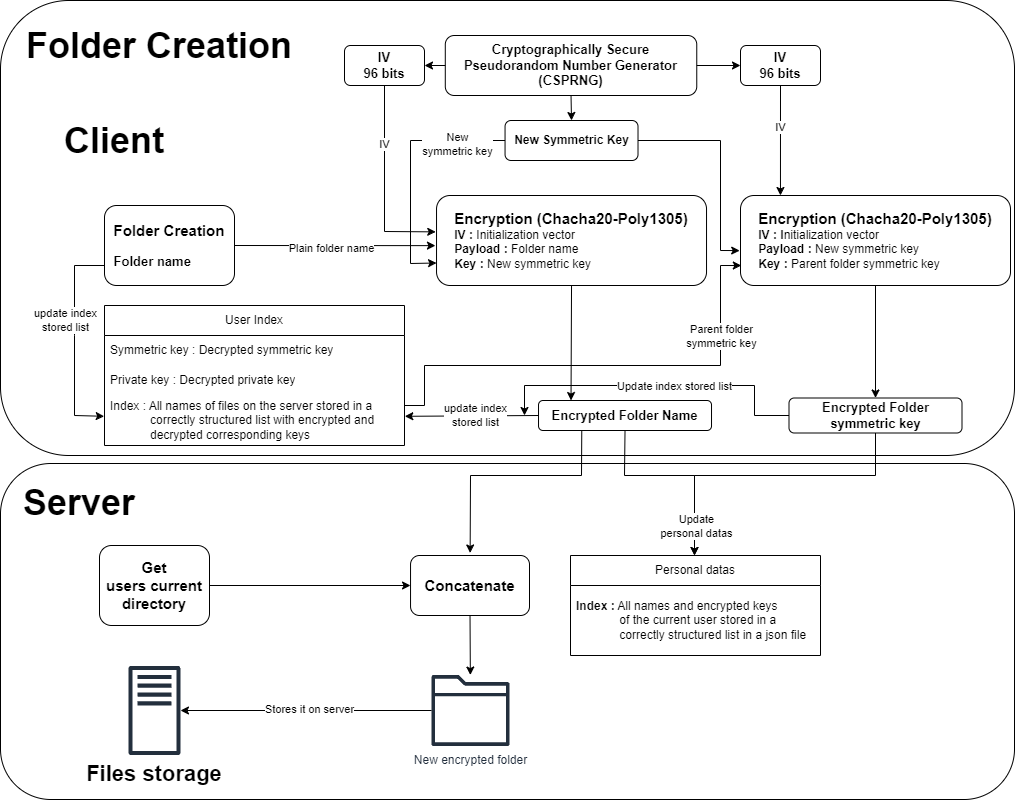

The diagram above was exported from draw.io. Its source (the exported page's mxGraphModel, read from the mxfile embedded in the PNG):
<mxGraphModel dx="2220" dy="758" grid="1" gridSize="10" guides="1" tooltips="1" connect="1" arrows="1" fold="1" page="1" pageScale="1" pageWidth="827" pageHeight="1169" math="0" shadow="0">
  <root>
    <mxCell id="0" />
    <mxCell id="1" parent="0" />
    <mxCell id="8CBNHtmxUwionQz0waiq-30" value="" style="rounded=1;whiteSpace=wrap;html=1;" parent="1" vertex="1">
      <mxGeometry x="-24" y="45" width="1014" height="455" as="geometry" />
    </mxCell>
    <mxCell id="8CBNHtmxUwionQz0waiq-29" value="" style="rounded=1;whiteSpace=wrap;html=1;" parent="1" vertex="1">
      <mxGeometry x="-24" y="508" width="1014" height="336" as="geometry" />
    </mxCell>
    <mxCell id="1B5xHbmywREFt7iUBoCK-3" value="&lt;b style=&quot;text-align: left; background-color: initial; font-size: 15px;&quot;&gt;Folder Creation&lt;br&gt;&lt;/b&gt;&lt;br&gt;&lt;font style=&quot;&quot;&gt;&lt;b style=&quot;&quot;&gt;&lt;div style=&quot;font-size: 13px; text-align: left;&quot;&gt;Folder name&lt;/div&gt;&lt;/b&gt;&lt;/font&gt;" style="rounded=1;whiteSpace=wrap;html=1;" parent="1" vertex="1">
      <mxGeometry x="80" y="250" width="130" height="80" as="geometry" />
    </mxCell>
    <mxCell id="a5IcwPBRNEJH4zUZ79K2-10" value="&lt;font style=&quot;font-size: 36px;&quot;&gt;Folder Creation&lt;br&gt;&lt;/font&gt;" style="text;html=1;strokeColor=none;fillColor=none;align=center;verticalAlign=middle;whiteSpace=wrap;rounded=0;fontSize=20;fontStyle=1" parent="1" vertex="1">
      <mxGeometry y="50" width="270" height="80" as="geometry" />
    </mxCell>
    <mxCell id="a5IcwPBRNEJH4zUZ79K2-11" value="&lt;font style=&quot;font-size: 36px;&quot;&gt;Client&lt;/font&gt;" style="text;html=1;strokeColor=none;fillColor=none;align=center;verticalAlign=middle;whiteSpace=wrap;rounded=0;fontSize=20;fontStyle=1" parent="1" vertex="1">
      <mxGeometry x="40" y="170" width="100" height="30" as="geometry" />
    </mxCell>
    <mxCell id="a5IcwPBRNEJH4zUZ79K2-22" value="&lt;font style=&quot;font-size: 36px;&quot;&gt;Server&lt;/font&gt;" style="text;html=1;strokeColor=none;fillColor=none;align=center;verticalAlign=middle;whiteSpace=wrap;rounded=0;fontSize=20;fontStyle=1" parent="1" vertex="1">
      <mxGeometry y="530" width="110" height="34" as="geometry" />
    </mxCell>
    <mxCell id="Rte2lemgQ0nCztG-6bOp-1" value="User Index" style="swimlane;fontStyle=0;childLayout=stackLayout;horizontal=1;startSize=30;horizontalStack=0;resizeParent=1;resizeParentMax=0;resizeLast=0;collapsible=1;marginBottom=0;whiteSpace=wrap;html=1;" parent="1" vertex="1">
      <mxGeometry x="80" y="350" width="300" height="140" as="geometry">
        <mxRectangle x="1220" y="665" width="100" height="30" as="alternateBounds" />
      </mxGeometry>
    </mxCell>
    <mxCell id="Rte2lemgQ0nCztG-6bOp-3" value="Symmetric key : Decrypted symmetric key" style="text;strokeColor=none;fillColor=none;align=left;verticalAlign=middle;spacingLeft=4;spacingRight=4;overflow=hidden;points=[[0,0.5],[1,0.5]];portConstraint=eastwest;rotatable=0;whiteSpace=wrap;html=1;" parent="Rte2lemgQ0nCztG-6bOp-1" vertex="1">
      <mxGeometry y="30" width="300" height="30" as="geometry" />
    </mxCell>
    <mxCell id="Rte2lemgQ0nCztG-6bOp-4" value="Private key : Decrypted private key" style="text;strokeColor=none;fillColor=none;align=left;verticalAlign=middle;spacingLeft=4;spacingRight=4;overflow=hidden;points=[[0,0.5],[1,0.5]];portConstraint=eastwest;rotatable=0;whiteSpace=wrap;html=1;" parent="Rte2lemgQ0nCztG-6bOp-1" vertex="1">
      <mxGeometry y="60" width="300" height="30" as="geometry" />
    </mxCell>
    <mxCell id="Rte2lemgQ0nCztG-6bOp-5" value="Index : All names of files on the server stored in a &lt;span style=&quot;white-space: pre;&quot;&gt;&#09;&lt;/span&gt;&amp;nbsp; &amp;nbsp; correctly&amp;nbsp;structured list with encrypted and &lt;span style=&quot;white-space: pre;&quot;&gt;&#09;&lt;/span&gt;&amp;nbsp; &amp;nbsp; decrypted corresponding keys" style="text;strokeColor=none;fillColor=none;align=left;verticalAlign=middle;spacingLeft=4;spacingRight=4;overflow=hidden;points=[[0,0.5],[1,0.5]];portConstraint=eastwest;rotatable=0;whiteSpace=wrap;html=1;" parent="Rte2lemgQ0nCztG-6bOp-1" vertex="1">
      <mxGeometry y="90" width="300" height="50" as="geometry" />
    </mxCell>
    <mxCell id="Rte2lemgQ0nCztG-6bOp-16" value="" style="sketch=0;outlineConnect=0;fontColor=#232F3E;gradientColor=none;fillColor=#232F3D;strokeColor=none;dashed=0;verticalLabelPosition=bottom;verticalAlign=top;align=center;html=1;fontSize=12;fontStyle=0;aspect=fixed;pointerEvents=1;shape=mxgraph.aws4.traditional_server;" parent="1" vertex="1">
      <mxGeometry x="104.03999999999996" y="710" width="51.92" height="90" as="geometry" />
    </mxCell>
    <mxCell id="Rte2lemgQ0nCztG-6bOp-17" value="Files storage" style="text;html=1;strokeColor=none;fillColor=none;align=center;verticalAlign=middle;whiteSpace=wrap;rounded=0;fontSize=22;fontStyle=1" parent="1" vertex="1">
      <mxGeometry x="60" y="800" width="140" height="38" as="geometry" />
    </mxCell>
    <mxCell id="R9iIWfPLC74ToQU-r6ti-3" value="&lt;div style=&quot;&quot;&gt;&lt;b style=&quot;font-size: 15px; background-color: initial;&quot;&gt;Encryption (Chacha20-Poly1305)&lt;/b&gt;&lt;/div&gt;&lt;font style=&quot;font-size: 12px;&quot;&gt;&lt;div style=&quot;text-align: left;&quot;&gt;&lt;span style=&quot;background-color: initial;&quot;&gt;&lt;b&gt;IV : &lt;/b&gt;I&lt;/span&gt;&lt;span style=&quot;background-color: initial;&quot;&gt;nitialization vector&lt;/span&gt;&lt;/div&gt;&lt;div style=&quot;text-align: left;&quot;&gt;&lt;b style=&quot;font-weight: bold; background-color: initial;&quot;&gt;Payload : &lt;/b&gt;&lt;span style=&quot;background-color: initial;&quot;&gt;F&lt;/span&gt;&lt;span style=&quot;background-color: initial;&quot;&gt;older name&lt;/span&gt;&lt;/div&gt;&lt;div style=&quot;text-align: left;&quot;&gt;&lt;b style=&quot;font-weight: bold; background-color: initial;&quot;&gt;Key : &lt;/b&gt;&lt;span style=&quot;background-color: initial;&quot;&gt;New symmetric key&lt;/span&gt;&lt;/div&gt;&lt;/font&gt;" style="rounded=1;whiteSpace=wrap;html=1;align=center;" parent="1" vertex="1">
      <mxGeometry x="412.03" y="240" width="270" height="90" as="geometry" />
    </mxCell>
    <mxCell id="R9iIWfPLC74ToQU-r6ti-4" value="" style="endArrow=classic;html=1;rounded=0;exitX=1;exitY=0.5;exitDx=0;exitDy=0;entryX=-0.004;entryY=0.557;entryDx=0;entryDy=0;entryPerimeter=0;" parent="1" source="1B5xHbmywREFt7iUBoCK-3" target="R9iIWfPLC74ToQU-r6ti-3" edge="1">
      <mxGeometry width="50" height="50" relative="1" as="geometry">
        <mxPoint x="390" y="390" as="sourcePoint" />
        <mxPoint x="330" y="310" as="targetPoint" />
      </mxGeometry>
    </mxCell>
    <mxCell id="R9iIWfPLC74ToQU-r6ti-5" value="Plain folder name" style="edgeLabel;html=1;align=center;verticalAlign=middle;resizable=0;points=[];" parent="R9iIWfPLC74ToQU-r6ti-4" connectable="0" vertex="1">
      <mxGeometry x="-0.3626" y="-2" relative="1" as="geometry">
        <mxPoint x="33" as="offset" />
      </mxGeometry>
    </mxCell>
    <mxCell id="R9iIWfPLC74ToQU-r6ti-6" value="&lt;span style=&quot;font-size: 13px;&quot;&gt;&lt;b style=&quot;font-size: 13px;&quot;&gt;Cryptographically Secure Pseudorandom Number Generator (CSPRNG)&lt;br style=&quot;font-size: 13px;&quot;&gt;&lt;/b&gt;&lt;/span&gt;" style="rounded=1;whiteSpace=wrap;html=1;fontSize=13;" parent="1" vertex="1">
      <mxGeometry x="420.78999999999996" y="80" width="251.47" height="60" as="geometry" />
    </mxCell>
    <mxCell id="R9iIWfPLC74ToQU-r6ti-7" value="&lt;span style=&quot;font-size: 13px;&quot;&gt;&lt;b style=&quot;font-size: 13px;&quot;&gt;IV &lt;br&gt;96 bits&lt;br style=&quot;font-size: 13px;&quot;&gt;&lt;/b&gt;&lt;/span&gt;" style="rounded=1;whiteSpace=wrap;html=1;fontSize=13;" parent="1" vertex="1">
      <mxGeometry x="320" y="90" width="80" height="40" as="geometry" />
    </mxCell>
    <mxCell id="R9iIWfPLC74ToQU-r6ti-8" value="IV" style="endArrow=classic;html=1;rounded=0;entryX=-0.003;entryY=0.404;entryDx=0;entryDy=0;entryPerimeter=0;exitX=0.5;exitY=1;exitDx=0;exitDy=0;" parent="1" source="R9iIWfPLC74ToQU-r6ti-7" target="R9iIWfPLC74ToQU-r6ti-3" edge="1">
      <mxGeometry x="-0.3999" width="50" height="50" relative="1" as="geometry">
        <mxPoint x="356" y="180" as="sourcePoint" />
        <mxPoint x="354.97" y="280" as="targetPoint" />
        <mxPoint as="offset" />
        <Array as="points">
          <mxPoint x="360" y="276" />
        </Array>
      </mxGeometry>
    </mxCell>
    <mxCell id="R9iIWfPLC74ToQU-r6ti-9" value="" style="endArrow=classic;html=1;rounded=0;exitX=0;exitY=0.5;exitDx=0;exitDy=0;entryX=1;entryY=0.5;entryDx=0;entryDy=0;" parent="1" source="R9iIWfPLC74ToQU-r6ti-6" target="R9iIWfPLC74ToQU-r6ti-7" edge="1">
      <mxGeometry width="50" height="50" relative="1" as="geometry">
        <mxPoint x="636" y="260" as="sourcePoint" />
        <mxPoint x="406" y="170" as="targetPoint" />
      </mxGeometry>
    </mxCell>
    <mxCell id="R9iIWfPLC74ToQU-r6ti-13" value="" style="endArrow=classic;html=1;rounded=0;exitX=0.5;exitY=1;exitDx=0;exitDy=0;entryX=0.5;entryY=0;entryDx=0;entryDy=0;" parent="1" source="R9iIWfPLC74ToQU-r6ti-3" edge="1">
      <mxGeometry width="50" height="50" relative="1" as="geometry">
        <mxPoint x="406" y="510" as="sourcePoint" />
        <mxPoint x="546.52" y="445" as="targetPoint" />
      </mxGeometry>
    </mxCell>
    <mxCell id="R9iIWfPLC74ToQU-r6ti-14" value="Encrypted Folder Name" style="rounded=1;whiteSpace=wrap;html=1;fontSize=13;fontStyle=1" parent="1" vertex="1">
      <mxGeometry x="514.02" y="445" width="173" height="30" as="geometry" />
    </mxCell>
    <mxCell id="R9iIWfPLC74ToQU-r6ti-15" value="" style="endArrow=classic;html=1;rounded=0;entryX=0.501;entryY=-0.042;entryDx=0;entryDy=0;entryPerimeter=0;exitX=0.25;exitY=1;exitDx=0;exitDy=0;" parent="1" source="R9iIWfPLC74ToQU-r6ti-14" target="R9iIWfPLC74ToQU-r6ti-19" edge="1">
      <mxGeometry width="50" height="50" relative="1" as="geometry">
        <mxPoint x="600" y="480" as="sourcePoint" />
        <mxPoint x="601" y="650" as="targetPoint" />
        <Array as="points">
          <mxPoint x="557" y="520" />
          <mxPoint x="446" y="520" />
        </Array>
      </mxGeometry>
    </mxCell>
    <mxCell id="R9iIWfPLC74ToQU-r6ti-16" value="&lt;div style=&quot;&quot;&gt;&lt;span style=&quot;background-color: initial; font-size: 15px;&quot;&gt;&lt;b&gt;Get users&amp;nbsp;&lt;/b&gt;&lt;/span&gt;&lt;b style=&quot;background-color: initial; font-size: 15px;&quot;&gt;current directory&lt;/b&gt;&lt;/div&gt;" style="rounded=1;whiteSpace=wrap;html=1;align=center;" parent="1" vertex="1">
      <mxGeometry x="75" y="590" width="110" height="80" as="geometry" />
    </mxCell>
    <mxCell id="R9iIWfPLC74ToQU-r6ti-18" value="" style="endArrow=classic;html=1;rounded=0;exitX=1;exitY=0.5;exitDx=0;exitDy=0;entryX=0;entryY=0.5;entryDx=0;entryDy=0;" parent="1" source="R9iIWfPLC74ToQU-r6ti-16" target="R9iIWfPLC74ToQU-r6ti-19" edge="1">
      <mxGeometry width="50" height="50" relative="1" as="geometry">
        <mxPoint x="395" y="790" as="sourcePoint" />
        <mxPoint x="395" y="630" as="targetPoint" />
      </mxGeometry>
    </mxCell>
    <mxCell id="R9iIWfPLC74ToQU-r6ti-19" value="&lt;font style=&quot;font-size: 15px;&quot;&gt;&lt;b&gt;Concatenate&lt;/b&gt;&lt;/font&gt;" style="rounded=1;whiteSpace=wrap;html=1;" parent="1" vertex="1">
      <mxGeometry x="386.03999999999996" y="600" width="118.96" height="60" as="geometry" />
    </mxCell>
    <mxCell id="R9iIWfPLC74ToQU-r6ti-22" value="New encrypted folder" style="sketch=0;outlineConnect=0;fontColor=#232F3E;gradientColor=none;fillColor=#232F3D;strokeColor=none;dashed=0;verticalLabelPosition=bottom;verticalAlign=top;align=center;html=1;fontSize=12;fontStyle=0;aspect=fixed;pointerEvents=1;shape=mxgraph.aws4.folder;" parent="1" vertex="1">
      <mxGeometry x="407.03" y="719.5" width="78" height="71" as="geometry" />
    </mxCell>
    <mxCell id="R9iIWfPLC74ToQU-r6ti-23" value="" style="endArrow=classic;html=1;rounded=0;exitX=0.5;exitY=1;exitDx=0;exitDy=0;" parent="1" source="R9iIWfPLC74ToQU-r6ti-19" target="R9iIWfPLC74ToQU-r6ti-22" edge="1">
      <mxGeometry width="50" height="50" relative="1" as="geometry">
        <mxPoint x="315" y="800" as="sourcePoint" />
        <mxPoint x="365" y="750" as="targetPoint" />
      </mxGeometry>
    </mxCell>
    <mxCell id="R9iIWfPLC74ToQU-r6ti-24" value="" style="endArrow=classic;html=1;rounded=0;" parent="1" source="R9iIWfPLC74ToQU-r6ti-22" target="Rte2lemgQ0nCztG-6bOp-16" edge="1">
      <mxGeometry width="50" height="50" relative="1" as="geometry">
        <mxPoint x="395" y="800" as="sourcePoint" />
        <mxPoint x="235" y="690" as="targetPoint" />
      </mxGeometry>
    </mxCell>
    <mxCell id="R9iIWfPLC74ToQU-r6ti-25" value="Stores it on server" style="edgeLabel;html=1;align=center;verticalAlign=middle;resizable=0;points=[];" parent="R9iIWfPLC74ToQU-r6ti-24" connectable="0" vertex="1">
      <mxGeometry x="0.2589" y="5" relative="1" as="geometry">
        <mxPoint x="35" y="-7" as="offset" />
      </mxGeometry>
    </mxCell>
    <mxCell id="R9iIWfPLC74ToQU-r6ti-27" value="" style="endArrow=classic;html=1;rounded=0;exitX=0;exitY=0.75;exitDx=0;exitDy=0;entryX=-0.001;entryY=0.416;entryDx=0;entryDy=0;entryPerimeter=0;" parent="1" source="1B5xHbmywREFt7iUBoCK-3" target="Rte2lemgQ0nCztG-6bOp-5" edge="1">
      <mxGeometry width="50" height="50" relative="1" as="geometry">
        <mxPoint x="180" y="300" as="sourcePoint" />
        <mxPoint x="475" y="300" as="targetPoint" />
        <Array as="points">
          <mxPoint x="50" y="310" />
          <mxPoint x="50" y="380" />
          <mxPoint x="50" y="460" />
        </Array>
      </mxGeometry>
    </mxCell>
    <mxCell id="R9iIWfPLC74ToQU-r6ti-28" value="update index &lt;br&gt;stored list" style="edgeLabel;html=1;align=center;verticalAlign=middle;resizable=0;points=[];" parent="R9iIWfPLC74ToQU-r6ti-27" connectable="0" vertex="1">
      <mxGeometry x="-0.3626" y="-2" relative="1" as="geometry">
        <mxPoint x="-8" y="17" as="offset" />
      </mxGeometry>
    </mxCell>
    <mxCell id="R9iIWfPLC74ToQU-r6ti-29" value="" style="endArrow=classic;html=1;rounded=0;exitX=0;exitY=0.5;exitDx=0;exitDy=0;entryX=1.001;entryY=0.416;entryDx=0;entryDy=0;entryPerimeter=0;" parent="1" source="R9iIWfPLC74ToQU-r6ti-14" target="Rte2lemgQ0nCztG-6bOp-5" edge="1">
      <mxGeometry width="50" height="50" relative="1" as="geometry">
        <mxPoint x="460.0200000000002" y="460" as="sourcePoint" />
        <mxPoint x="326" y="460" as="targetPoint" />
      </mxGeometry>
    </mxCell>
    <mxCell id="R9iIWfPLC74ToQU-r6ti-31" value="update index&lt;br&gt;stored list" style="edgeLabel;html=1;align=center;verticalAlign=middle;resizable=0;points=[];" parent="R9iIWfPLC74ToQU-r6ti-29" connectable="0" vertex="1">
      <mxGeometry x="0.1345" y="-1" relative="1" as="geometry">
        <mxPoint x="12" as="offset" />
      </mxGeometry>
    </mxCell>
    <mxCell id="8CBNHtmxUwionQz0waiq-4" value="&lt;div style=&quot;&quot;&gt;&lt;b style=&quot;font-size: 15px; background-color: initial;&quot;&gt;Encryption (Chacha20-Poly1305)&lt;/b&gt;&lt;/div&gt;&lt;font style=&quot;font-size: 12px;&quot;&gt;&lt;div style=&quot;text-align: left;&quot;&gt;&lt;b style=&quot;background-color: initial;&quot;&gt;IV : I&lt;/b&gt;&lt;span style=&quot;background-color: initial;&quot;&gt;nitialization vector&lt;/span&gt;&lt;/div&gt;&lt;div style=&quot;text-align: left;&quot;&gt;&lt;b style=&quot;font-weight: bold; background-color: initial;&quot;&gt;Payload : &lt;/b&gt;&lt;span style=&quot;background-color: initial;&quot;&gt;New&lt;/span&gt;&lt;b style=&quot;font-weight: bold; background-color: initial;&quot;&gt;&amp;nbsp;&lt;/b&gt;&lt;span style=&quot;background-color: initial;&quot;&gt;symmetric key&lt;/span&gt;&lt;/div&gt;&lt;div style=&quot;text-align: left;&quot;&gt;&lt;b style=&quot;font-weight: bold; background-color: initial;&quot;&gt;Key : &lt;/b&gt;&lt;span style=&quot;background-color: initial;&quot;&gt;Parent folder symmetric key&lt;/span&gt;&lt;/div&gt;&lt;/font&gt;" style="rounded=1;whiteSpace=wrap;html=1;align=center;" parent="1" vertex="1">
      <mxGeometry x="716" y="240" width="270" height="90" as="geometry" />
    </mxCell>
    <mxCell id="8CBNHtmxUwionQz0waiq-5" value="&lt;span style=&quot;font-size: 13px;&quot;&gt;&lt;b style=&quot;font-size: 13px;&quot;&gt;IV &lt;br&gt;96 bits&lt;br style=&quot;font-size: 13px;&quot;&gt;&lt;/b&gt;&lt;/span&gt;" style="rounded=1;whiteSpace=wrap;html=1;fontSize=13;" parent="1" vertex="1">
      <mxGeometry x="716" y="90" width="80" height="40" as="geometry" />
    </mxCell>
    <mxCell id="8CBNHtmxUwionQz0waiq-7" value="" style="endArrow=classic;html=1;rounded=0;exitX=1;exitY=0.5;exitDx=0;exitDy=0;entryX=0;entryY=0.5;entryDx=0;entryDy=0;" parent="1" source="R9iIWfPLC74ToQU-r6ti-6" target="8CBNHtmxUwionQz0waiq-5" edge="1">
      <mxGeometry width="50" height="50" relative="1" as="geometry">
        <mxPoint x="426" y="340" as="sourcePoint" />
        <mxPoint x="476" y="290" as="targetPoint" />
      </mxGeometry>
    </mxCell>
    <mxCell id="8CBNHtmxUwionQz0waiq-8" value="" style="endArrow=classic;html=1;rounded=0;exitX=0.5;exitY=1;exitDx=0;exitDy=0;entryX=0.148;entryY=0;entryDx=0;entryDy=0;entryPerimeter=0;" parent="1" source="8CBNHtmxUwionQz0waiq-5" target="8CBNHtmxUwionQz0waiq-4" edge="1">
      <mxGeometry width="50" height="50" relative="1" as="geometry">
        <mxPoint x="426" y="340" as="sourcePoint" />
        <mxPoint x="476" y="290" as="targetPoint" />
      </mxGeometry>
    </mxCell>
    <mxCell id="8CBNHtmxUwionQz0waiq-9" value="IV" style="edgeLabel;html=1;align=center;verticalAlign=middle;resizable=0;points=[];" parent="8CBNHtmxUwionQz0waiq-8" connectable="0" vertex="1">
      <mxGeometry x="-0.2316" relative="1" as="geometry">
        <mxPoint as="offset" />
      </mxGeometry>
    </mxCell>
    <mxCell id="8CBNHtmxUwionQz0waiq-10" value="" style="endArrow=classic;html=1;rounded=0;exitX=1;exitY=0.2;exitDx=0;exitDy=0;exitPerimeter=0;entryX=0.003;entryY=0.778;entryDx=0;entryDy=0;entryPerimeter=0;" parent="1" source="Rte2lemgQ0nCztG-6bOp-5" target="8CBNHtmxUwionQz0waiq-4" edge="1">
      <mxGeometry width="50" height="50" relative="1" as="geometry">
        <mxPoint x="327.79999999999995" y="446.20000000000005" as="sourcePoint" />
        <mxPoint x="706" y="300" as="targetPoint" />
        <Array as="points">
          <mxPoint x="400" y="450" />
          <mxPoint x="400" y="410" />
          <mxPoint x="696" y="410" />
          <mxPoint x="696" y="310" />
        </Array>
      </mxGeometry>
    </mxCell>
    <mxCell id="8CBNHtmxUwionQz0waiq-17" value="Parent folder&lt;br&gt;symmetric key" style="edgeLabel;html=1;align=center;verticalAlign=middle;resizable=0;points=[];" parent="8CBNHtmxUwionQz0waiq-10" connectable="0" vertex="1">
      <mxGeometry x="-0.6434" y="-1" relative="1" as="geometry">
        <mxPoint x="271" y="-31" as="offset" />
      </mxGeometry>
    </mxCell>
    <mxCell id="8CBNHtmxUwionQz0waiq-11" value="New Symmetric Key" style="rounded=1;whiteSpace=wrap;html=1;fontStyle=1" parent="1" vertex="1">
      <mxGeometry x="480.55" y="165" width="132.96" height="40" as="geometry" />
    </mxCell>
    <mxCell id="8CBNHtmxUwionQz0waiq-12" value="" style="endArrow=classic;html=1;rounded=0;exitX=0.5;exitY=1;exitDx=0;exitDy=0;entryX=0.5;entryY=0;entryDx=0;entryDy=0;" parent="1" source="R9iIWfPLC74ToQU-r6ti-6" target="8CBNHtmxUwionQz0waiq-11" edge="1">
      <mxGeometry width="50" height="50" relative="1" as="geometry">
        <mxPoint x="426" y="250" as="sourcePoint" />
        <mxPoint x="476" y="200" as="targetPoint" />
      </mxGeometry>
    </mxCell>
    <mxCell id="8CBNHtmxUwionQz0waiq-13" value="" style="endArrow=classic;html=1;rounded=0;exitX=0;exitY=0.5;exitDx=0;exitDy=0;entryX=0;entryY=0.75;entryDx=0;entryDy=0;" parent="1" source="8CBNHtmxUwionQz0waiq-11" target="R9iIWfPLC74ToQU-r6ti-3" edge="1">
      <mxGeometry width="50" height="50" relative="1" as="geometry">
        <mxPoint x="426" y="250" as="sourcePoint" />
        <mxPoint x="476" y="200" as="targetPoint" />
        <Array as="points">
          <mxPoint x="386" y="185" />
          <mxPoint x="386" y="308" />
        </Array>
      </mxGeometry>
    </mxCell>
    <mxCell id="8CBNHtmxUwionQz0waiq-14" value="New &lt;br&gt;symmetric key" style="edgeLabel;html=1;align=center;verticalAlign=middle;resizable=0;points=[];" parent="8CBNHtmxUwionQz0waiq-13" connectable="0" vertex="1">
      <mxGeometry x="0.0208" y="1" relative="1" as="geometry">
        <mxPoint x="45" y="-26" as="offset" />
      </mxGeometry>
    </mxCell>
    <mxCell id="8CBNHtmxUwionQz0waiq-16" value="" style="endArrow=classic;html=1;rounded=0;exitX=1;exitY=0.5;exitDx=0;exitDy=0;entryX=-0.003;entryY=0.612;entryDx=0;entryDy=0;entryPerimeter=0;" parent="1" source="8CBNHtmxUwionQz0waiq-11" target="8CBNHtmxUwionQz0waiq-4" edge="1">
      <mxGeometry width="50" height="50" relative="1" as="geometry">
        <mxPoint x="576" y="300" as="sourcePoint" />
        <mxPoint x="626" y="250" as="targetPoint" />
        <Array as="points">
          <mxPoint x="696" y="185" />
          <mxPoint x="696" y="295" />
        </Array>
      </mxGeometry>
    </mxCell>
    <mxCell id="8CBNHtmxUwionQz0waiq-18" value="" style="endArrow=classic;html=1;rounded=0;exitX=0.5;exitY=1;exitDx=0;exitDy=0;entryX=0.5;entryY=0;entryDx=0;entryDy=0;" parent="1" source="8CBNHtmxUwionQz0waiq-4" target="8CBNHtmxUwionQz0waiq-19" edge="1">
      <mxGeometry width="50" height="50" relative="1" as="geometry">
        <mxPoint x="610" y="350" as="sourcePoint" />
        <mxPoint x="851" y="450" as="targetPoint" />
      </mxGeometry>
    </mxCell>
    <mxCell id="8CBNHtmxUwionQz0waiq-19" value="Encrypted Folder symmetric key" style="rounded=1;whiteSpace=wrap;html=1;fontSize=13;fontStyle=1" parent="1" vertex="1">
      <mxGeometry x="764.5" y="442.5" width="173" height="35" as="geometry" />
    </mxCell>
    <mxCell id="8CBNHtmxUwionQz0waiq-21" value="" style="endArrow=classic;html=1;rounded=0;exitX=0.5;exitY=1;exitDx=0;exitDy=0;" parent="1" source="8CBNHtmxUwionQz0waiq-19" edge="1">
      <mxGeometry width="50" height="50" relative="1" as="geometry">
        <mxPoint x="620" y="620" as="sourcePoint" />
        <mxPoint x="670" y="600" as="targetPoint" />
        <Array as="points">
          <mxPoint x="851" y="520" />
          <mxPoint x="670" y="520" />
        </Array>
      </mxGeometry>
    </mxCell>
    <mxCell id="8CBNHtmxUwionQz0waiq-22" value="Personal datas" style="swimlane;fontStyle=0;childLayout=stackLayout;horizontal=1;startSize=30;horizontalStack=0;resizeParent=1;resizeParentMax=0;resizeLast=0;collapsible=1;marginBottom=0;whiteSpace=wrap;html=1;" parent="1" vertex="1">
      <mxGeometry x="546" y="600" width="250" height="100" as="geometry">
        <mxRectangle x="1220" y="665" width="100" height="30" as="alternateBounds" />
      </mxGeometry>
    </mxCell>
    <mxCell id="8CBNHtmxUwionQz0waiq-25" value="&lt;b&gt;Index :&lt;/b&gt; All names and encrypted keys &lt;br&gt;&amp;nbsp; &amp;nbsp; &amp;nbsp; &amp;nbsp; &amp;nbsp; &amp;nbsp; &amp;nbsp;of the current user stored in a&amp;nbsp; &amp;nbsp; &amp;nbsp; &amp;nbsp; &amp;nbsp; &amp;nbsp; &amp;nbsp; &amp;nbsp; &amp;nbsp; &amp;nbsp; &amp;nbsp; &amp;nbsp; &amp;nbsp;correctly structured list in a json file" style="text;strokeColor=none;fillColor=none;align=left;verticalAlign=middle;spacingLeft=4;spacingRight=4;overflow=hidden;points=[[0,0.5],[1,0.5]];portConstraint=eastwest;rotatable=0;whiteSpace=wrap;html=1;" parent="8CBNHtmxUwionQz0waiq-22" vertex="1">
      <mxGeometry y="30" width="250" height="70" as="geometry" />
    </mxCell>
    <mxCell id="8CBNHtmxUwionQz0waiq-26" value="" style="endArrow=classic;html=1;rounded=0;exitX=0.5;exitY=1;exitDx=0;exitDy=0;" parent="1" source="R9iIWfPLC74ToQU-r6ti-14" edge="1">
      <mxGeometry width="50" height="50" relative="1" as="geometry">
        <mxPoint x="700" y="520" as="sourcePoint" />
        <mxPoint x="670" y="600" as="targetPoint" />
        <Array as="points">
          <mxPoint x="600" y="520" />
          <mxPoint x="670" y="520" />
        </Array>
      </mxGeometry>
    </mxCell>
    <mxCell id="8CBNHtmxUwionQz0waiq-27" value="Update &lt;br&gt;personal datas" style="edgeLabel;html=1;align=center;verticalAlign=middle;resizable=0;points=[];" parent="8CBNHtmxUwionQz0waiq-26" connectable="0" vertex="1">
      <mxGeometry x="0.5436" y="-2" relative="1" as="geometry">
        <mxPoint x="3" y="15" as="offset" />
      </mxGeometry>
    </mxCell>
    <mxCell id="8CBNHtmxUwionQz0waiq-31" value="" style="endArrow=classic;html=1;rounded=0;exitX=0;exitY=0.5;exitDx=0;exitDy=0;" parent="1" source="8CBNHtmxUwionQz0waiq-19" edge="1">
      <mxGeometry width="50" height="50" relative="1" as="geometry">
        <mxPoint x="460" y="590" as="sourcePoint" />
        <mxPoint x="500" y="460" as="targetPoint" />
        <Array as="points">
          <mxPoint x="730" y="460" />
          <mxPoint x="730" y="430" />
          <mxPoint x="500" y="430" />
        </Array>
      </mxGeometry>
    </mxCell>
    <mxCell id="8CBNHtmxUwionQz0waiq-32" value="Update index stored list" style="edgeLabel;html=1;align=center;verticalAlign=middle;resizable=0;points=[];" parent="8CBNHtmxUwionQz0waiq-31" connectable="0" vertex="1">
      <mxGeometry x="-0.2796" relative="1" as="geometry">
        <mxPoint x="-28" as="offset" />
      </mxGeometry>
    </mxCell>
  </root>
</mxGraphModel>